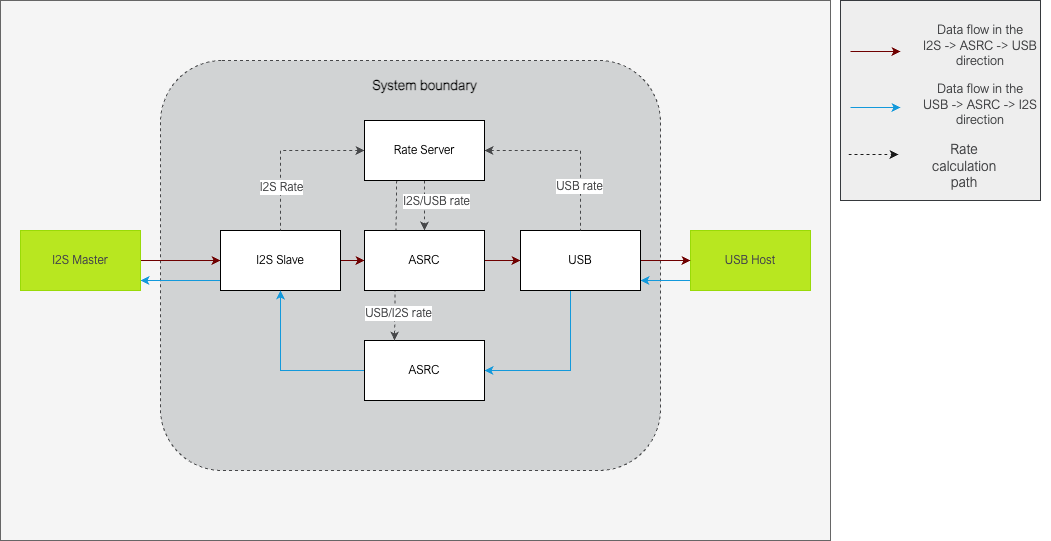

The diagram above was exported from draw.io. Its source (the exported page's mxGraphModel, read from the mxfile embedded in the PNG):
<mxGraphModel dx="2404" dy="2229" grid="1" gridSize="10" guides="1" tooltips="1" connect="1" arrows="1" fold="1" page="1" pageScale="1" pageWidth="827" pageHeight="1169" math="0" shadow="0">
  <root>
    <mxCell id="0" />
    <mxCell id="1" parent="0" />
    <mxCell id="NF-ypb8TCJpm4LaSqfgz-1" value="" style="rounded=0;whiteSpace=wrap;html=1;strokeColor=#666666;fontFamily=ArialNova-Light;fontColor=#333333;fillColor=#f5f5f5;" parent="1" vertex="1">
      <mxGeometry x="-10" y="-50" width="830" height="540" as="geometry" />
    </mxCell>
    <mxCell id="mcCzb8w-_MKsh0tV_LEl-1" value="" style="rounded=1;whiteSpace=wrap;html=1;dashed=1;fillColor=#D1D3D4;fontColor=#464749;strokeColor=#464749;fontFamily=ArialNova-Light;" parent="1" vertex="1">
      <mxGeometry x="150" y="10" width="500" height="410" as="geometry" />
    </mxCell>
    <mxCell id="mcCzb8w-_MKsh0tV_LEl-2" style="edgeStyle=orthogonalEdgeStyle;rounded=0;orthogonalLoop=1;jettySize=auto;html=1;fillColor=#44BBF1;strokeColor=#1399DB;fontFamily=ArialNova-Light;" parent="1" source="mcCzb8w-_MKsh0tV_LEl-3" target="mcCzb8w-_MKsh0tV_LEl-13" edge="1">
      <mxGeometry relative="1" as="geometry">
        <Array as="points">
          <mxPoint x="660" y="230" />
          <mxPoint x="660" y="230" />
        </Array>
      </mxGeometry>
    </mxCell>
    <mxCell id="mcCzb8w-_MKsh0tV_LEl-3" value="USB Host" style="rounded=0;whiteSpace=wrap;html=1;fillColor=#B8E720;fontColor=#464749;strokeColor=#99DA07;fontFamily=ArialNova-Light;" parent="1" vertex="1">
      <mxGeometry x="680" y="180" width="120" height="60" as="geometry" />
    </mxCell>
    <mxCell id="mcCzb8w-_MKsh0tV_LEl-4" value="" style="edgeStyle=orthogonalEdgeStyle;rounded=0;orthogonalLoop=1;jettySize=auto;html=1;startArrow=classic;startFill=1;endArrow=none;endFill=0;fillColor=#a20025;strokeColor=#6F0000;fontFamily=ArialNova-Light;" parent="1" source="mcCzb8w-_MKsh0tV_LEl-7" target="mcCzb8w-_MKsh0tV_LEl-10" edge="1">
      <mxGeometry relative="1" as="geometry" />
    </mxCell>
    <mxCell id="mcCzb8w-_MKsh0tV_LEl-5" value="" style="edgeStyle=orthogonalEdgeStyle;rounded=0;orthogonalLoop=1;jettySize=auto;html=1;fillColor=#a20025;strokeColor=#6F0000;fontFamily=ArialNova-Light;" parent="1" source="mcCzb8w-_MKsh0tV_LEl-7" target="mcCzb8w-_MKsh0tV_LEl-9" edge="1">
      <mxGeometry relative="1" as="geometry" />
    </mxCell>
    <mxCell id="mcCzb8w-_MKsh0tV_LEl-6" style="edgeStyle=orthogonalEdgeStyle;rounded=0;orthogonalLoop=1;jettySize=auto;html=1;fillColor=#44BBF1;strokeColor=#1399DB;fontFamily=ArialNova-Light;" parent="1" source="mcCzb8w-_MKsh0tV_LEl-7" target="mcCzb8w-_MKsh0tV_LEl-10" edge="1">
      <mxGeometry relative="1" as="geometry">
        <Array as="points">
          <mxPoint x="170" y="230" />
          <mxPoint x="170" y="230" />
        </Array>
      </mxGeometry>
    </mxCell>
    <mxCell id="mcCzb8w-_MKsh0tV_LEl-7" value="I2S Slave" style="rounded=0;whiteSpace=wrap;html=1;fontFamily=ArialNova-Light;" parent="1" vertex="1">
      <mxGeometry x="210" y="180" width="120" height="60" as="geometry" />
    </mxCell>
    <mxCell id="mcCzb8w-_MKsh0tV_LEl-8" value="" style="edgeStyle=orthogonalEdgeStyle;rounded=0;orthogonalLoop=1;jettySize=auto;html=1;fillColor=#a20025;strokeColor=#6F0000;fontFamily=ArialNova-Light;" parent="1" source="mcCzb8w-_MKsh0tV_LEl-9" target="mcCzb8w-_MKsh0tV_LEl-13" edge="1">
      <mxGeometry relative="1" as="geometry" />
    </mxCell>
    <mxCell id="mcCzb8w-_MKsh0tV_LEl-10" value="I2S Master" style="whiteSpace=wrap;html=1;rounded=0;fillColor=#B8E720;fontColor=#464749;strokeColor=#99DA07;fontFamily=ArialNova-Light;" parent="1" vertex="1">
      <mxGeometry x="10" y="180" width="120" height="60" as="geometry" />
    </mxCell>
    <mxCell id="mcCzb8w-_MKsh0tV_LEl-11" style="edgeStyle=orthogonalEdgeStyle;rounded=0;orthogonalLoop=1;jettySize=auto;html=1;fillColor=#a20025;strokeColor=#6F0000;fontFamily=ArialNova-Light;" parent="1" source="mcCzb8w-_MKsh0tV_LEl-13" target="mcCzb8w-_MKsh0tV_LEl-3" edge="1">
      <mxGeometry relative="1" as="geometry" />
    </mxCell>
    <mxCell id="mcCzb8w-_MKsh0tV_LEl-12" style="edgeStyle=orthogonalEdgeStyle;rounded=0;orthogonalLoop=1;jettySize=auto;html=1;fillColor=#44BBF1;strokeColor=#1399DB;fontFamily=ArialNova-Light;" parent="1" source="mcCzb8w-_MKsh0tV_LEl-13" target="mcCzb8w-_MKsh0tV_LEl-16" edge="1">
      <mxGeometry relative="1" as="geometry">
        <Array as="points">
          <mxPoint x="560" y="320" />
        </Array>
      </mxGeometry>
    </mxCell>
    <mxCell id="mcCzb8w-_MKsh0tV_LEl-13" value="USB" style="whiteSpace=wrap;html=1;rounded=0;fontFamily=ArialNova-Light;" parent="1" vertex="1">
      <mxGeometry x="510" y="180" width="120" height="60" as="geometry" />
    </mxCell>
    <mxCell id="mcCzb8w-_MKsh0tV_LEl-14" value="&lt;b&gt;&lt;font face=&quot;Arial Nova Light&quot; style=&quot;font-size: 14px;&quot;&gt;System boundary&lt;/font&gt;&lt;/b&gt;" style="text;html=1;align=center;verticalAlign=middle;resizable=0;points=[];autosize=1;strokeColor=none;fillColor=none;fontFamily=ArialNova-Light;" parent="1" vertex="1">
      <mxGeometry x="349" y="20" width="130" height="30" as="geometry" />
    </mxCell>
    <mxCell id="mcCzb8w-_MKsh0tV_LEl-15" style="edgeStyle=orthogonalEdgeStyle;rounded=0;orthogonalLoop=1;jettySize=auto;html=1;fillColor=#44BBF1;strokeColor=#1399DB;fontFamily=ArialNova-Light;" parent="1" source="mcCzb8w-_MKsh0tV_LEl-16" target="mcCzb8w-_MKsh0tV_LEl-7" edge="1">
      <mxGeometry relative="1" as="geometry" />
    </mxCell>
    <mxCell id="mcCzb8w-_MKsh0tV_LEl-16" value="ASRC" style="rounded=0;whiteSpace=wrap;html=1;fontFamily=ArialNova-Light;" parent="1" vertex="1">
      <mxGeometry x="354" y="290" width="120" height="60" as="geometry" />
    </mxCell>
    <mxCell id="D-BJBpsjTHFcFuO5Hpf_-2" value="" style="group;fontFamily=ArialNova-Light;" parent="1" connectable="0" vertex="1">
      <mxGeometry x="830" y="-40" width="210" height="190" as="geometry" />
    </mxCell>
    <mxCell id="NF-ypb8TCJpm4LaSqfgz-7" value="" style="rounded=0;whiteSpace=wrap;html=1;strokeColor=#36393d;fontFamily=ArialNova-Light;fontColor=#464749;fillColor=#eeeeee;" parent="D-BJBpsjTHFcFuO5Hpf_-2" vertex="1">
      <mxGeometry y="-10" width="200" height="200" as="geometry" />
    </mxCell>
    <mxCell id="NF-ypb8TCJpm4LaSqfgz-2" style="edgeStyle=orthogonalEdgeStyle;rounded=0;orthogonalLoop=1;jettySize=auto;html=1;fillColor=#a20025;strokeColor=#6F0000;fontFamily=ArialNova-Light;" parent="D-BJBpsjTHFcFuO5Hpf_-2" edge="1">
      <mxGeometry relative="1" as="geometry">
        <mxPoint x="10" y="41" as="sourcePoint" />
        <mxPoint x="60" y="41" as="targetPoint" />
      </mxGeometry>
    </mxCell>
    <mxCell id="NF-ypb8TCJpm4LaSqfgz-4" style="edgeStyle=orthogonalEdgeStyle;rounded=0;orthogonalLoop=1;jettySize=auto;html=1;fillColor=#44BBF1;strokeColor=#1399DB;fontFamily=ArialNova-Light;" parent="D-BJBpsjTHFcFuO5Hpf_-2" edge="1">
      <mxGeometry relative="1" as="geometry">
        <mxPoint x="10" y="97" as="sourcePoint" />
        <mxPoint x="60" y="97" as="targetPoint" />
      </mxGeometry>
    </mxCell>
    <mxCell id="NF-ypb8TCJpm4LaSqfgz-5" value="&lt;font style=&quot;font-size: 13px;&quot;&gt;Data flow in the &lt;br&gt;I2S -&amp;gt; ASRC -&amp;gt; USB&lt;br&gt;direction&lt;/font&gt;" style="text;html=1;strokeColor=none;fillColor=none;align=center;verticalAlign=middle;whiteSpace=wrap;rounded=0;fontFamily=ArialNova-Light;fontColor=#464749;" parent="D-BJBpsjTHFcFuO5Hpf_-2" vertex="1">
      <mxGeometry x="70" y="10" width="140" height="50" as="geometry" />
    </mxCell>
    <mxCell id="NF-ypb8TCJpm4LaSqfgz-6" value="&lt;font face=&quot;Arial Nova Light&quot; style=&quot;font-size: 13px;&quot;&gt;Data flow in the &lt;br&gt;USB -&amp;gt; ASRC -&amp;gt; I2S&lt;br&gt;direction&lt;/font&gt;" style="text;html=1;strokeColor=none;fillColor=none;align=center;verticalAlign=middle;whiteSpace=wrap;rounded=0;fontFamily=ArialNova-Light;fontColor=#464749;" parent="D-BJBpsjTHFcFuO5Hpf_-2" vertex="1">
      <mxGeometry x="70" y="69" width="140" height="50" as="geometry" />
    </mxCell>
    <mxCell id="_uaLlWiG6NRfFA50qVxW-9" value="&lt;font style=&quot;font-size: 14px;&quot;&gt;&lt;br&gt;Rate calculation path&lt;/font&gt;" style="text;html=1;strokeColor=none;fillColor=none;align=center;verticalAlign=middle;whiteSpace=wrap;rounded=0;fontFamily=ArialNova-Light;fontColor=#464749;" parent="D-BJBpsjTHFcFuO5Hpf_-2" vertex="1">
      <mxGeometry x="94" y="132" width="60" height="30" as="geometry" />
    </mxCell>
    <mxCell id="D-BJBpsjTHFcFuO5Hpf_-14" style="edgeStyle=Arial Nova Light;rounded=0;orthogonalLoop=1;jettySize=auto;html=1;strokeColor=#464749;fontFamily=ArialNova-Light;fontColor=#464749;fillColor=#FFFFFF;dashed=1;endArrow=none;endFill=0;startArrow=classic;startFill=1;" parent="1" source="D-BJBpsjTHFcFuO5Hpf_-13" target="mcCzb8w-_MKsh0tV_LEl-7" edge="1">
      <mxGeometry relative="1" as="geometry">
        <Array as="points">
          <mxPoint x="270" y="100" />
        </Array>
      </mxGeometry>
    </mxCell>
    <mxCell id="_uaLlWiG6NRfFA50qVxW-11" value="&lt;font style=&quot;font-size: 12px;&quot;&gt;I2S Rate&lt;/font&gt;" style="edgeLabel;html=1;align=center;verticalAlign=middle;resizable=0;points=[];fontFamily=ArialNova-Light;fontColor=#464749;" parent="D-BJBpsjTHFcFuO5Hpf_-14" connectable="0" vertex="1">
      <mxGeometry x="0.4634" relative="1" as="geometry">
        <mxPoint as="offset" />
      </mxGeometry>
    </mxCell>
    <mxCell id="D-BJBpsjTHFcFuO5Hpf_-15" style="edgeStyle=Arial Nova Light;rounded=0;orthogonalLoop=1;jettySize=auto;html=1;strokeColor=#464749;fontFamily=ArialNova-Light;fontColor=#464749;fillColor=#FFFFFF;dashed=1;endArrow=none;endFill=0;startArrow=classic;startFill=1;" parent="1" source="D-BJBpsjTHFcFuO5Hpf_-13" target="mcCzb8w-_MKsh0tV_LEl-13" edge="1">
      <mxGeometry relative="1" as="geometry">
        <Array as="points">
          <mxPoint x="570" y="100" />
        </Array>
      </mxGeometry>
    </mxCell>
    <mxCell id="_uaLlWiG6NRfFA50qVxW-10" value="&lt;font style=&quot;font-size: 12px;&quot;&gt;USB rate&lt;/font&gt;" style="edgeLabel;html=1;align=center;verticalAlign=middle;resizable=0;points=[];fontFamily=ArialNova-Light;fontColor=#464749;" parent="D-BJBpsjTHFcFuO5Hpf_-15" connectable="0" vertex="1">
      <mxGeometry x="0.4886" y="-2" relative="1" as="geometry">
        <mxPoint as="offset" />
      </mxGeometry>
    </mxCell>
    <mxCell id="D-BJBpsjTHFcFuO5Hpf_-16" style="edgeStyle=Arial Nova Light;rounded=1;orthogonalLoop=1;jettySize=auto;html=1;strokeColor=#464749;fontFamily=ArialNova-Light;fontColor=#464749;fillColor=#FFFFFF;dashed=1;" parent="1" source="D-BJBpsjTHFcFuO5Hpf_-13" target="mcCzb8w-_MKsh0tV_LEl-9" edge="1">
      <mxGeometry relative="1" as="geometry" />
    </mxCell>
    <mxCell id="_uaLlWiG6NRfFA50qVxW-12" value="&lt;font style=&quot;font-size: 12px;&quot;&gt;I2S/USB rate&lt;/font&gt;" style="edgeLabel;html=1;align=center;verticalAlign=middle;resizable=0;points=[];fontFamily=ArialNova-Light;fontColor=#464749;" parent="D-BJBpsjTHFcFuO5Hpf_-16" connectable="0" vertex="1">
      <mxGeometry x="-0.28" y="-1" relative="1" as="geometry">
        <mxPoint x="12" y="2" as="offset" />
      </mxGeometry>
    </mxCell>
    <mxCell id="D-BJBpsjTHFcFuO5Hpf_-20" style="edgeStyle=Arial Nova Light;rounded=1;orthogonalLoop=1;jettySize=auto;html=1;strokeColor=#464749;fontFamily=ArialNova-Light;fontColor=#464749;fillColor=#FFFFFF;dashed=1;entryX=0.25;entryY=0;entryDx=0;entryDy=0;" parent="1" target="mcCzb8w-_MKsh0tV_LEl-16" edge="1">
      <mxGeometry relative="1" as="geometry">
        <mxPoint x="386.1500000000001" y="130" as="sourcePoint" />
        <mxPoint x="386.8499999999999" y="270" as="targetPoint" />
      </mxGeometry>
    </mxCell>
    <mxCell id="_uaLlWiG6NRfFA50qVxW-13" value="&lt;font style=&quot;font-size: 12px;&quot;&gt;USB/I2S rate&lt;/font&gt;" style="edgeLabel;html=1;align=center;verticalAlign=middle;resizable=0;points=[];fontFamily=ArialNova-Light;fontColor=#464749;" parent="D-BJBpsjTHFcFuO5Hpf_-20" connectable="0" vertex="1">
      <mxGeometry x="0.6001" relative="1" as="geometry">
        <mxPoint x="3" y="5" as="offset" />
      </mxGeometry>
    </mxCell>
    <mxCell id="D-BJBpsjTHFcFuO5Hpf_-13" value="&lt;font face=&quot;Arial Nova Light&quot;&gt;Rate Server&lt;/font&gt;" style="rounded=0;whiteSpace=wrap;html=1;fontFamily=ArialNova-Light;" parent="1" vertex="1">
      <mxGeometry x="354" y="70" width="120" height="60" as="geometry" />
    </mxCell>
    <mxCell id="mcCzb8w-_MKsh0tV_LEl-9" value="ASRC" style="rounded=0;whiteSpace=wrap;html=1;gradientColor=none;fontFamily=ArialNova-Light;" parent="1" vertex="1">
      <mxGeometry x="354" y="180" width="120" height="60" as="geometry" />
    </mxCell>
    <mxCell id="_uaLlWiG6NRfFA50qVxW-2" style="edgeStyle=orthogonalEdgeStyle;rounded=0;orthogonalLoop=1;jettySize=auto;html=1;fillColor=#0050ef;strokeColor=#1A1A1A;dashed=1;fontFamily=ArialNova-Light;" parent="1" edge="1">
      <mxGeometry relative="1" as="geometry">
        <mxPoint x="838" y="104" as="sourcePoint" />
        <mxPoint x="888" y="104" as="targetPoint" />
      </mxGeometry>
    </mxCell>
  </root>
</mxGraphModel>